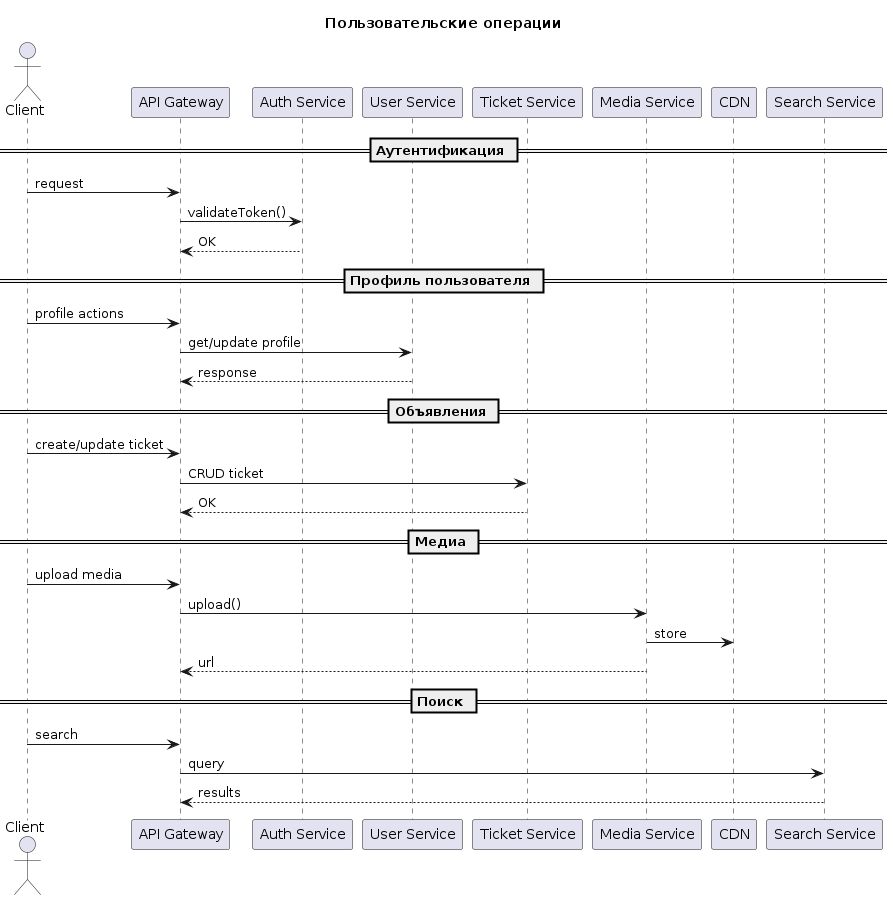

The diagram above was rendered by PlantUML. Its source (embedded in the PNG):
@startuml
title Пользовательские операции

actor Client

participant "API Gateway" as API
participant "Auth Service" as Auth
participant "User Service" as User
participant "Ticket Service" as Ticket
participant "Media Service" as Media
participant "CDN" as CDN
participant "Search Service" as Search

== Аутентификация ==

Client -> API: request
API -> Auth: validateToken()
Auth --> API: OK

== Профиль пользователя ==

Client -> API: profile actions
API -> User: get/update profile
User --> API: response

== Объявления ==

Client -> API: create/update ticket
API -> Ticket: CRUD ticket
Ticket --> API: OK

== Медиа ==

Client -> API: upload media
API -> Media: upload()
Media -> CDN: store
Media --> API: url

== Поиск ==

Client -> API: search
API -> Search: query
Search --> API: results
@enduml